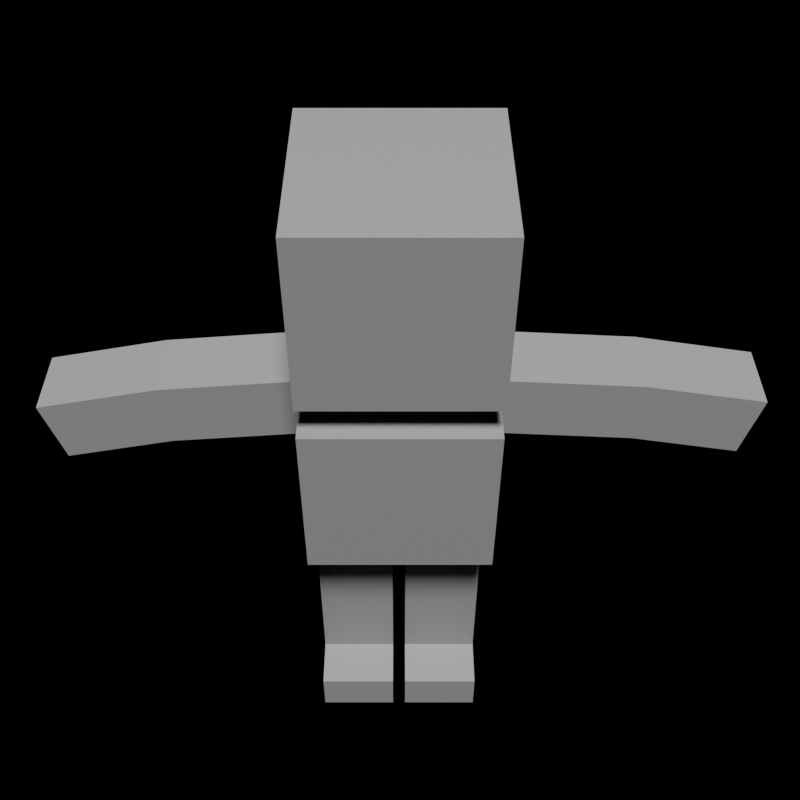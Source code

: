 # Source: border_1.blend  (saved by Blender 3.6.13; exported with 4.5.12 LTS)
import bpy
from mathutils import Matrix  # noqa: F401  (used for matrix-valued properties, if any)

bpy.ops.wm.read_factory_settings(use_empty=True)
scene = bpy.context.scene
scene.name = 'Actor1'

# ---- collections
col_collection_001 = bpy.data.collections.new('Collection.001'); scene.collection.children.link(col_collection_001)

# ---- materials (node trees are filled in below, after node groups)
mat_basecolor = bpy.data.materials.new('BaseColor')
mat_basecolor.use_transparent_shadow = False

# ---- material node trees
mat_basecolor.use_nodes = True; mat_basecolor.node_tree.nodes.clear()
_N = mat_basecolor.node_tree.nodes; _L = mat_basecolor.node_tree.links
n0 = _N.new('ShaderNodeBsdfPrincipled'); n0.name = 'Principled BSDF'; n0.location = (10, 300)
n0.distribution = 'GGX'
n0.subsurface_method = 'RANDOM_WALK_SKIN'
n0.inputs[0].default_value = (0.1237, 0.1237, 0.1237, 1.0)
n0.inputs[3].default_value = 1.45
n0.inputs[27].default_value = (0.0, 0.0, 0.0, 1.0)
n0.inputs[28].default_value = 1.0
n1 = _N.new('ShaderNodeOutputMaterial'); n1.name = 'Material Output'; n1.location = (300, 300)
_L.new(n0.outputs[0], n1.inputs[0])
n1.is_active_output = True

# ---- world
world_world_001 = bpy.data.worlds.new('World.001'); scene.world = world_world_001
world_world_001.use_nodes = True; world_world_001.node_tree.nodes.clear()
_N = world_world_001.node_tree.nodes; _L = world_world_001.node_tree.links
n0 = _N.new('ShaderNodeOutputWorld'); n0.name = 'World Output'; n0.location = (300, 300)
n1 = _N.new('ShaderNodeBackground'); n1.name = 'Background'; n1.location = (10, 300)
n1.inputs[0].default_value = (0.0, 0.0, 0.0, 1.0)
_L.new(n1.outputs[0], n0.inputs[0])
n0.is_active_output = True
world_world_001.color = (0.05088, 0.05088, 0.05088)
world_world_001.use_sun_shadow = False
world_world_001.sun_shadow_jitter_overblur = 0.0

# ---- cameras
cam_camera_001 = bpy.data.cameras.new('Camera.001')
cam_camera_001.clip_end = 100.0
cam_camera_001.ortho_scale = 7.314
cam_camera_002 = bpy.data.cameras.new('Camera.002')
cam_camera_002.clip_end = 100.0
cam_camera_002.ortho_scale = 7.314
cam_camera_003 = bpy.data.cameras.new('Camera.003')
cam_camera_003.clip_end = 100.0
cam_camera_003.ortho_scale = 7.314
cam_camera_004 = bpy.data.cameras.new('Camera.004')
cam_camera_004.clip_end = 100.0
cam_camera_004.ortho_scale = 7.314

# ---- lights
light_light_001 = bpy.data.lights.new('Light.001', 'SUN')
light_light_001.transmission_factor = 0.0
light_light_001.angle = 0.1993
light_light_001.shadow_soft_size = 0.1
light_light_001.shadow_cascade_max_distance = 1000.0

# ---- meshes
me_cube_006 = bpy.data.meshes.new('Cube.006')
me_cube_006.from_pydata([(-1.0, -1.0, 2.89), (-2.424, -0.189, 3.991), (-0.9449, -0.4757, 1.315), (-2.489, -0.189, 4.748), (0.9204, -0.4757, 1.315), (-2.424, 0.5714, 3.991), (2.456, -0.189, 4.035), (-2.489, 0.5714, 4.748), (-0.9449, 0.6477, 1.315), (-1.038, -0.189, 4.872), (-1.0, -1.0, 5.269), (0.9204, 0.6477, 1.315), (-0.08735, -0.4757, 1.315), (-1.038, 0.5714, 4.872), (2.499, -0.189, 4.794), (-3.578, 0.5714, 3.753), (-3.578, -0.189, 3.753), (-1.0, -1.0, 4.89), (-3.763, -0.189, 4.491), (-0.08735, 0.6477, 1.315), (0.06278, -0.4757, 1.315), (-3.763, 0.5714, 4.491), (2.456, 0.5714, 4.035), (-0.9449, 0.6477, 0.006871), (-0.9449, -0.4757, 0.006871), (-1.0, -1.0, 7.269), (0.06278, 0.6477, 1.315), (-0.08735, 0.6477, 0.006871), (2.499, 0.5714, 4.794), (-0.08735, -0.4757, 0.006871), (-1.0, 1.0, 2.89), (-0.08735, 0.6477, 0.5088), (0.9204, 0.6477, 0.006871), (-0.9449, 0.6477, 0.5088), (-0.9449, -0.4757, 0.5088), (0.9204, -0.4757, 0.006871), (1.003, -0.189, 4.118), (-0.08735, -0.4757, 0.5088), (-0.9449, -1.011, 0.006871), (0.06278, 0.6477, 0.006871), (-0.08735, -1.011, 0.006871), (1.046, -0.189, 4.877), (0.06278, -0.4757, 0.006871), (-0.08735, -1.011, 0.5088), (-0.9449, -1.011, 0.5088), (-1.0, 1.0, 5.269), (-1.0, 1.0, 4.89), (0.06278, 0.6477, 0.5088), (1.003, 0.5714, 4.118), (0.9204, 0.6477, 0.5088), (-1.0, 1.0, 7.269), (0.9204, -0.4757, 0.5088), (1.046, 0.5714, 4.877), (0.06278, -0.4757, 0.5088), (1.0, -1.0, 2.89), (0.9204, -1.011, 0.006871), (3.616, 0.5714, 3.83), (0.06278, -1.011, 0.006871), (3.616, -0.189, 3.83), (0.06278, -1.011, 0.5088), (1.0, -1.0, 5.269), (0.9204, -1.011, 0.5088), (3.78, -0.189, 4.573), (1.0, -1.0, 4.89), (3.78, 0.5714, 4.573), (1.0, -1.0, 7.269), (1.0, 1.0, 2.89), (1.0, 1.0, 5.269), (1.0, 1.0, 4.89), (1.0, 1.0, 7.269), (-0.4109, 0.4109, 5.269), (-0.4109, -0.4109, 5.269), (0.4109, 0.4109, 5.269), (0.4109, -0.4109, 5.269), (-0.4109, 0.4109, 4.936), (-0.4109, -0.4109, 4.936), (0.4109, 0.4109, 4.936), (0.4109, -0.4109, 4.936), (0.06278, 0.6477, 2.89), (0.9204, -0.4757, 2.89), (0.9204, 0.6477, 2.89), (0.06278, -0.4757, 2.89), (-0.08735, 0.6477, 2.89), (-0.9449, -0.4757, 2.89), (-0.9449, 0.6477, 2.89), (-0.08735, -0.4757, 2.89), (-1.0, -0.189, 4.112), (-1.0, 0.5714, 4.112)], [], [(17, 46, 30, 0), (13, 87, 5, 7), (30, 46, 68, 66), (66, 68, 63, 54), (54, 63, 17, 0), (66, 54, 79, 80), (81, 79, 54, 0, 30, 66, 80, 78, 82, 84, 83, 85), (82, 78, 81, 85), (68, 46, 17, 63), (10, 25, 50, 45), (45, 50, 69, 67), (67, 69, 65, 60), (60, 65, 25, 10), (67, 60, 73, 72), (69, 50, 25, 65), (72, 73, 77, 76), (60, 10, 71, 73), (45, 67, 72, 70), (10, 45, 70, 71), (74, 76, 77, 75), (71, 70, 74, 75), (73, 71, 75, 77), (70, 72, 76, 74), (62, 64, 28, 14), (48, 52, 28, 22), (36, 41, 52, 48), (6, 14, 41, 36), (6, 36, 48, 22), (41, 14, 28, 52), (56, 64, 62, 58), (56, 58, 6, 22), (64, 56, 22, 28), (58, 62, 14, 6), (79, 4, 11, 80), (11, 26, 78, 80), (26, 20, 81, 78), (81, 20, 4, 79), (32, 39, 47, 49), (35, 42, 39, 32), (35, 32, 49, 51), (39, 42, 53, 47), (61, 55, 35, 51), (53, 51, 4, 20), (47, 53, 20, 26), (51, 49, 11, 4), (49, 47, 26, 11), (57, 55, 61, 59), (57, 59, 53, 42), (55, 57, 42, 35), (59, 61, 51, 53), (8, 2, 83, 84), (19, 8, 84, 82), (85, 12, 19, 82), (83, 2, 12, 85), (33, 31, 27, 23), (23, 27, 29, 24), (34, 33, 23, 24), (31, 37, 29, 27), (34, 24, 38, 44), (12, 2, 34, 37), (19, 12, 37, 31), (2, 8, 33, 34), (8, 19, 31, 33), (43, 44, 38, 40), (29, 37, 43, 40), (24, 29, 40, 38), (37, 34, 44, 43), (3, 7, 21, 18), (87, 13, 9, 86), (9, 3, 1, 86), (86, 1, 5, 87), (13, 7, 3, 9), (16, 18, 21, 15), (5, 1, 16, 15), (7, 5, 15, 21), (1, 3, 18, 16)])
_uv = me_cube_006.uv_layers.new(name='UVMap')
_uv.uv.foreach_set('vector', [0.875, 0.75, 0.875, 0.5, 0.375, 0.25, 0.125, 0.75, 0.625, 0.5, 0.3704, 0.5, 0.375, 0.25, 0.875, 0.5, 0.375, 0.25, 0.625, 0.25, 0.625, 0.5, 0.375, 0.5, 0.375, 0.5, 0.625, 0.5, 0.625, 0.75, 0.375, 0.75, 0.375, 0.75, 0.625, 0.75, 0.625, 1.0, 0.375, 1.0, 0.375, 0.5, 0.375, 0.75, 0.365, 0.6845, 0.365, 0.544, 0.2578, 0.6845, 0.365, 0.6845, 0.375, 0.75, 0.125, 0.75, 0.125, 0.5, 0.375, 0.5, 0.365, 0.544, 0.2578, 0.544, 0.2391, 0.544, 0.1319, 0.544, 0.1319, 0.6845, 0.2391, 0.6845, 0.2391, 0.544, 0.2578, 0.544, 0.2578, 0.6845, 0.2391, 0.6845, 0.625, 0.5, 0.875, 0.5, 0.875, 0.75, 0.625, 0.75, 0.375, 0.0, 0.625, 0.0, 0.625, 0.25, 0.375, 0.25, 0.375, 0.25, 0.625, 0.25, 0.625, 0.5, 0.375, 0.5, 0.375, 0.5, 0.625, 0.5, 0.625, 0.75, 0.375, 0.75, 0.375, 0.75, 0.625, 0.75, 0.625, 1.0, 0.375, 1.0, 0.375, 0.5, 0.375, 0.75, 0.375, 0.75, 0.375, 0.5, 0.625, 0.5, 0.875, 0.5, 0.875, 0.75, 0.625, 0.75, 0.375, 0.5, 0.375, 0.75, 0.375, 0.75, 0.375, 0.5, 0.375, 0.75, 0.375, 1.0, 0.375, 1.0, 0.375, 0.75, 0.375, 0.25, 0.375, 0.5, 0.375, 0.5, 0.375, 0.25, 0.375, 0.0, 0.375, 0.25, 0.375, 0.25, 0.375, 0.0, 0.125, 0.5, 0.375, 0.5, 0.375, 0.75, 0.125, 0.75, 0.375, 0.0, 0.375, 0.25, 0.375, 0.25, 0.375, 0.0, 0.375, 0.75, 0.375, 1.0, 0.375, 1.0, 0.375, 0.75, 0.375, 0.25, 0.375, 0.5, 0.375, 0.5, 0.375, 0.25, 0.875, 0.75, 0.875, 0.5, 0.875, 0.5, 0.875, 0.75, 0.375, 0.5, 0.625, 0.5, 0.625, 0.25, 0.375, 0.25, 0.375, 0.75, 0.625, 0.75, 0.625, 0.5, 0.375, 0.5, 0.375, 1.0, 0.625, 1.0, 0.625, 0.75, 0.375, 0.75, 0.125, 0.75, 0.375, 0.75, 0.375, 0.5, 0.125, 0.5, 0.625, 0.75, 0.875, 0.75, 0.875, 0.5, 0.625, 0.5, 0.375, 0.25, 0.625, 0.25, 0.625, 0.0, 0.375, 0.0, 0.125, 0.5, 0.125, 0.75, 0.125, 0.75, 0.125, 0.5, 0.625, 0.25, 0.375, 0.25, 0.375, 0.25, 0.625, 0.25, 0.375, 1.0, 0.625, 1.0, 0.625, 1.0, 0.375, 1.0, 0.6177, 0.0, 0.375, 0.0, 0.375, 0.25, 0.6177, 0.25, 0.375, 0.25, 0.375, 0.5, 0.6177, 0.5, 0.6177, 0.25, 0.375, 0.5, 0.375, 0.75, 0.6177, 0.75, 0.6177, 0.5, 0.6177, 0.75, 0.375, 0.75, 0.375, 1.0, 0.6177, 1.0, 0.375, 0.25, 0.375, 0.5, 0.375, 0.5, 0.375, 0.25, 0.125, 0.75, 0.375, 0.75, 0.375, 0.5, 0.125, 0.5, 0.375, 0.0, 0.375, 0.25, 0.375, 0.25, 0.375, 0.0, 0.375, 0.5, 0.375, 0.75, 0.375, 0.75, 0.375, 0.5, 0.375, 0.0, 0.375, 0.0, 0.375, 0.0, 0.375, 0.0, 0.375, 0.75, 0.375, 1.0, 0.375, 1.0, 0.375, 0.75, 0.375, 0.5, 0.375, 0.75, 0.375, 0.75, 0.375, 0.5, 0.375, 0.0, 0.375, 0.25, 0.375, 0.25, 0.375, 0.0, 0.375, 0.25, 0.375, 0.5, 0.375, 0.5, 0.375, 0.25, 0.375, 0.75, 0.375, 1.0, 0.375, 1.0, 0.375, 0.75, 0.375, 0.75, 0.375, 0.75, 0.375, 0.75, 0.375, 0.75, 0.125, 0.75, 0.375, 0.75, 0.375, 0.75, 0.125, 0.75, 0.375, 0.75, 0.375, 1.0, 0.375, 1.0, 0.375, 0.75, 0.375, 0.25, 0.375, 0.0, 0.6177, 0.0, 0.6177, 0.25, 0.375, 0.5, 0.375, 0.25, 0.6177, 0.25, 0.6177, 0.5, 0.6177, 0.75, 0.375, 0.75, 0.375, 0.5, 0.6177, 0.5, 0.6177, 1.0, 0.375, 1.0, 0.375, 0.75, 0.6177, 0.75, 0.375, 0.25, 0.375, 0.5, 0.375, 0.5, 0.375, 0.25, 0.125, 0.5, 0.375, 0.5, 0.375, 0.75, 0.125, 0.75, 0.375, 0.0, 0.375, 0.25, 0.375, 0.25, 0.375, 0.0, 0.375, 0.5, 0.375, 0.75, 0.375, 0.75, 0.375, 0.5, 0.375, 0.0, 0.375, 0.0, 0.375, 0.0, 0.375, 0.0, 0.375, 0.75, 0.375, 1.0, 0.375, 1.0, 0.375, 0.75, 0.375, 0.5, 0.375, 0.75, 0.375, 0.75, 0.375, 0.5, 0.375, 0.0, 0.375, 0.25, 0.375, 0.25, 0.375, 0.0, 0.375, 0.25, 0.375, 0.5, 0.375, 0.5, 0.375, 0.25, 0.375, 0.75, 0.375, 1.0, 0.375, 1.0, 0.375, 0.75, 0.375, 0.75, 0.375, 0.75, 0.375, 0.75, 0.375, 0.75, 0.125, 0.75, 0.375, 0.75, 0.375, 0.75, 0.125, 0.75, 0.375, 0.75, 0.375, 1.0, 0.375, 1.0, 0.375, 0.75, 0.875, 0.75, 0.875, 0.5, 0.875, 0.5, 0.875, 0.75, 0.3704, 0.5, 0.625, 0.5, 0.625, 0.75, 0.3704, 0.75, 0.625, 0.75, 0.625, 1.0, 0.125, 0.75, 0.3704, 0.75, 0.3704, 0.75, 0.125, 0.75, 0.125, 0.5, 0.3704, 0.5, 0.625, 0.5, 0.875, 0.5, 0.875, 0.75, 0.625, 0.75, 0.375, 0.0, 0.625, 0.0, 0.625, 0.25, 0.375, 0.25, 0.125, 0.5, 0.125, 0.75, 0.125, 0.75, 0.125, 0.5, 0.625, 0.25, 0.375, 0.25, 0.375, 0.25, 0.625, 0.25, 0.375, 1.0, 0.625, 1.0, 0.625, 1.0, 0.375, 1.0])
me_cube_006.materials.append(mat_basecolor)
me_cube_006.update()
arm_armature = bpy.data.armatures.new('Armature')  # bones are not reproduced

# ---- objects
ob_light_001 = bpy.data.objects.new('Light.001', light_light_001)
ob_camera_001 = bpy.data.objects.new('Camera.001', cam_camera_001)
ob_cube_001 = bpy.data.objects.new('Cube.001', me_cube_006)
ob_armature = bpy.data.objects.new('Armature', arm_armature)
ob_camera_002 = bpy.data.objects.new('Camera.002', cam_camera_002)
ob_camera_003 = bpy.data.objects.new('Camera.003', cam_camera_003)
ob_camera_004 = bpy.data.objects.new('Camera.004', cam_camera_004)

# ---- transforms, parenting, visibility, modifiers, constraints
ob_light_001.location = (0.0, 0.0, 38.97)
ob_light_001.rotation_euler = (0.436, 0.03435, 0.0128)
ob_light_001.lock_rotations_4d = False
ob_light_001.empty_display_type = 'ARROWS'
ob_light_001.color = (0.0, 0.0, 0.0, 0.0)
ob_light_001.lineart.crease_threshold = 0.0
ob_camera_001.location = (5.743e-16, -8.243, 12.68)
ob_camera_001.rotation_euler = (0.7842, -2.69e-19, 1.758e-22)
ob_camera_001.lock_rotations_4d = False
ob_camera_001.empty_display_type = 'ARROWS'
ob_camera_001.color = (0.0, 0.0, 0.0, 0.0)
ob_camera_001.display_type = 'WIRE'
ob_camera_001.lineart.crease_threshold = 0.0
ob_cube_001.parent = ob_armature
ob_cube_001.matrix_parent_inverse = Matrix(((1.0, -0.0, 0.0, -0.0), (-0.0, 1.0, -0.0, 0.0), (0.0, -0.0, 1.0, -2.948), (-0.0, 0.0, -0.0, 1.0)))
ob_cube_001.location = (0.0, 0.0, 0.0)
_vg = ob_cube_001.vertex_groups.new(name='Bone')
for _i, _w in zip([0, 10, 17, 19, 26, 30, 46, 54, 60, 63, 66, 68, 71, 73, 74, 75, 76, 77, 78, 79, 80, 81, 82, 83, 84, 85], [0.2396, 0.02477, 0.07824, 0.03691, 0.03244, 0.3469, 0.01855, 0.3756, 0.01623, 0.4281, 0.3288, 0.04913, 0.09779, 0.09012, 0.04433, 0.3476, 0.02876, 0.347, 0.7579, 0.3343, 0.3583, 0.6952, 0.7624, 0.2423, 0.2786, 0.67]): _vg.add([_i], _w, 'REPLACE')
_vg = ob_cube_001.vertex_groups.new(name='Neck')
for _i, _w in zip([10, 17, 45, 50, 54, 60, 63, 67, 68, 69, 70, 71, 72, 73, 74, 75, 76, 77, 79], [0.09985, 0.04454, 0.4441, 0.07127, 0.08986, 0.0906, 0.4035, 0.4487, 0.00146, 0.07289, 0.5011, 0.204, 0.5046, 0.1895, 0.7301, 0.4339, 0.7682, 0.4338, 0.05068]): _vg.add([_i], _w, 'REPLACE')
_vg = ob_cube_001.vertex_groups.new(name='Head')
for _i, _w in zip([10, 25, 45, 50, 60, 65, 67, 69, 70, 71, 72, 73, 74, 75, 76, 77], [0.8628, 0.9698, 0.5506, 0.9271, 0.8763, 0.9755, 0.5474, 0.9258, 0.4824, 0.6982, 0.4832, 0.7204, 0.2228, 0.2185, 0.1925, 0.2192]): _vg.add([_i], _w, 'REPLACE')
_vg = ob_cube_001.vertex_groups.new(name='RShoulder')
for _i, _w in zip([0, 1, 3, 5, 7, 9, 10, 13, 17, 18, 21, 30, 41, 45, 46, 52, 60, 63, 68, 71, 72, 73, 74, 75, 76, 77, 83, 84, 85, 86, 87], [0.1525, 0.06508, 0.4734, 0.07714, 0.471, 0.5525, 0.007583, 0.779, 0.7052, 0.03288, 0.0409, 0.1201, 0.007416, 0.0324, 0.9884, 0.01849, 0.0022, 0.007371, 0.0203, 0.002334, 0.0, 0.0, 2.335e-05, 0.161, 0.0, 1.563e-05, 0.1113, 0.0903, 0.008192, 0.8587, 0.9242]): _vg.add([_i], _w, 'REPLACE')
_vg = ob_cube_001.vertex_groups.new(name='RArm')
for _i, _w in zip([1, 3, 5, 7, 9, 13, 15, 16, 18, 21, 86, 87], [0.9349, 0.5266, 0.9229, 0.529, 0.008463, 0.01126, 0.9924, 0.992, 0.9586, 0.9546, 0.06018, 0.07695]): _vg.add([_i], _w, 'REPLACE')
_vg = ob_cube_001.vertex_groups.new(name='LShoulder')
for _i, _w in zip([9, 14, 28, 36, 41, 46, 48, 52, 63, 66, 67, 68, 79, 80], [0.0, 0.007668, 0.01174, 0.879, 0.6582, 0.06146, 0.8938, 0.6765, 0.9474, 0.1501, 0.0, 0.8292, 0.009669, 0.08735]): _vg.add([_i], _w, 'REPLACE')
_vg = ob_cube_001.vertex_groups.new(name='LArm')
for _i, _w in zip([6, 14, 22, 28, 36, 41, 48, 52, 56, 58, 62, 64], [0.9783, 0.9712, 0.9751, 0.9691, 0.121, 0.3419, 0.1062, 0.3373, 0.998, 0.9989, 0.9969, 0.9965]): _vg.add([_i], _w, 'REPLACE')
_vg = ob_cube_001.vertex_groups.new(name='RThigh')
for _i, _w in zip([0, 2, 8, 12, 17, 19, 30, 34, 37, 46, 54, 78, 81, 82, 83, 84, 85], [0.4712, 0.4583, 0.07112, 0.4458, 0.05768, 0.05211, 0.4815, 0.03239, 0.02951, 0.02831, 0.02709, 0.06018, 0.08424, 0.09152, 0.5304, 0.552, 0.1344]): _vg.add([_i], _w, 'REPLACE')
_vg = ob_cube_001.vertex_groups.new(name='RShin')
for _i, _w in zip([0, 2, 8, 12, 19, 23, 24, 27, 29, 30, 31, 33, 34, 37, 81, 82, 83, 84, 85], [0.05688, 0.4844, 0.8859, 0.4828, 0.8783, 0.533, 0.02342, 0.5337, 0.0242, 0.07003, 0.8493, 0.8569, 0.08245, 0.08128, 0.004099, 0.03581, 0.06461, 0.07547, 0.03607]): _vg.add([_i], _w, 'REPLACE')
_vg = ob_cube_001.vertex_groups.new(name='RFoot')
for _i, _w in zip([2, 12, 23, 24, 27, 29, 31, 33, 34, 37, 38, 40, 43, 44], [0.0404, 0.04487, 0.4646, 0.9574, 0.4637, 0.957, 0.1362, 0.1299, 0.8751, 0.8767, 0.9872, 0.985, 0.9703, 0.9721]): _vg.add([_i], _w, 'REPLACE')
_vg = ob_cube_001.vertex_groups.new(name='LThigh')
for _i, _w in zip([0, 4, 11, 20, 26, 51, 53, 54, 63, 66, 68, 78, 79, 80, 81, 82, 85], [0.03588, 0.4536, 0.06994, 0.4481, 0.04751, 0.03246, 0.02914, 0.3889, 0.01141, 0.4182, 0.006291, 0.08466, 0.4608, 0.4602, 0.1091, 0.04342, 0.07527]): _vg.add([_i], _w, 'REPLACE')
_vg = ob_cube_001.vertex_groups.new(name='LShin')
for _i, _w in zip([4, 11, 20, 26, 32, 35, 39, 42, 47, 49, 51, 53, 54, 66, 78, 79, 80, 81, 85], [0.4833, 0.8792, 0.4839, 0.8854, 0.5341, 0.02656, 0.5327, 0.02087, 0.8587, 0.8475, 0.08293, 0.08094, 0.05935, 0.07816, 0.02855, 0.07075, 0.08489, 0.03031, 0.005516]): _vg.add([_i], _w, 'REPLACE')
_vg = ob_cube_001.vertex_groups.new(name='LFoot')
for _i, _w in zip([4, 20, 32, 35, 39, 42, 47, 49, 51, 53, 55, 57, 59, 61], [0.04652, 0.0394, 0.4632, 0.9556, 0.465, 0.959, 0.1282, 0.1379, 0.8743, 0.8773, 0.9842, 0.9878, 0.973, 0.9693]): _vg.add([_i], _w, 'REPLACE')
_m = ob_cube_001.modifiers.new('Armature', 'ARMATURE')
_m.object = ob_armature
ob_armature.location = (0.0, 0.0, 2.948)
ob_armature.display_type = 'SOLID'
ob_armature.show_name = True
ob_armature.show_in_front = True
ob_camera_002.location = (8.243, 0.0, 12.68)
ob_camera_002.rotation_euler = (0.7842, -2.69e-19, 1.571)
ob_camera_002.lock_rotations_4d = False
ob_camera_002.empty_display_type = 'ARROWS'
ob_camera_002.color = (0.0, 0.0, 0.0, 0.0)
ob_camera_002.display_type = 'WIRE'
ob_camera_002.lineart.crease_threshold = 0.0
ob_camera_003.location = (-7.206e-07, 8.243, 12.68)
ob_camera_003.rotation_euler = (0.7842, -2.69e-19, 3.142)
ob_camera_003.lock_rotations_4d = False
ob_camera_003.empty_display_type = 'ARROWS'
ob_camera_003.color = (0.0, 0.0, 0.0, 0.0)
ob_camera_003.display_type = 'WIRE'
ob_camera_003.lineart.crease_threshold = 0.0
ob_camera_004.location = (-8.243, -7.206e-07, 12.68)
ob_camera_004.rotation_euler = (0.7842, -2.69e-19, 4.712)
ob_camera_004.lock_rotations_4d = False
ob_camera_004.empty_display_type = 'ARROWS'
ob_camera_004.color = (0.0, 0.0, 0.0, 0.0)
ob_camera_004.display_type = 'WIRE'
ob_camera_004.lineart.crease_threshold = 0.0

# ---- collection membership
col_collection_001.objects.link(ob_light_001)
col_collection_001.objects.link(ob_camera_001)
col_collection_001.objects.link(ob_cube_001)
col_collection_001.objects.link(ob_armature)
col_collection_001.objects.link(ob_camera_002)
col_collection_001.objects.link(ob_camera_003)
col_collection_001.objects.link(ob_camera_004)

# ---- scene / render settings (as saved in the file)
scene.camera = ob_camera_001
scene.frame_start = 1; scene.frame_end = 250; scene.frame_set(16)
scene.render.engine = 'BLENDER_EEVEE_NEXT'
scene.render.resolution_x = 480
scene.render.resolution_y = 480
scene.render.film_transparent = True
scene.cycles.sampling_pattern = 'TABULATED_SOBOL'
scene.view_settings.view_transform = 'Filmic'
bpy.context.view_layer.update()
